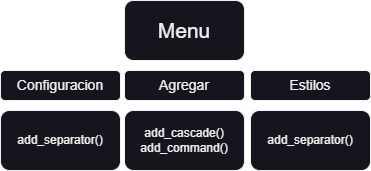

The diagram above was exported from draw.io. Its source (the exported page's mxGraphModel, read from the mxfile embedded in the PNG):
<mxGraphModel dx="1036" dy="586" grid="1" gridSize="10" guides="1" tooltips="1" connect="1" arrows="1" fold="1" page="1" pageScale="1" pageWidth="827" pageHeight="1169" math="0" shadow="0">
  <root>
    <mxCell id="0" />
    <mxCell id="1" parent="0" />
    <mxCell id="J9SRjTl7___4gu5XFwWy-1" value="Menu" style="rounded=1;whiteSpace=wrap;html=1;fontSize=21;" vertex="1" parent="1">
      <mxGeometry x="354" y="90" width="120" height="60" as="geometry" />
    </mxCell>
    <mxCell id="J9SRjTl7___4gu5XFwWy-2" value="add_cascade()&lt;br&gt;add_command()" style="rounded=1;whiteSpace=wrap;html=1;" vertex="1" parent="1">
      <mxGeometry x="354" y="200" width="120" height="60" as="geometry" />
    </mxCell>
    <mxCell id="J9SRjTl7___4gu5XFwWy-3" value="Agregar" style="rounded=1;whiteSpace=wrap;html=1;fontSize=14;" vertex="1" parent="1">
      <mxGeometry x="354" y="160" width="120" height="30" as="geometry" />
    </mxCell>
    <mxCell id="J9SRjTl7___4gu5XFwWy-4" value="Configuracion" style="rounded=1;whiteSpace=wrap;html=1;fontSize=14;" vertex="1" parent="1">
      <mxGeometry x="230" y="160" width="120" height="30" as="geometry" />
    </mxCell>
    <mxCell id="J9SRjTl7___4gu5XFwWy-5" value="Estilos" style="rounded=1;whiteSpace=wrap;html=1;fontSize=14;" vertex="1" parent="1">
      <mxGeometry x="480" y="160" width="120" height="30" as="geometry" />
    </mxCell>
    <mxCell id="J9SRjTl7___4gu5XFwWy-6" value="add_separator()" style="rounded=1;whiteSpace=wrap;html=1;" vertex="1" parent="1">
      <mxGeometry x="230" y="200" width="120" height="60" as="geometry" />
    </mxCell>
    <mxCell id="J9SRjTl7___4gu5XFwWy-7" value="add_separator()" style="rounded=1;whiteSpace=wrap;html=1;" vertex="1" parent="1">
      <mxGeometry x="480" y="200" width="120" height="60" as="geometry" />
    </mxCell>
  </root>
</mxGraphModel>